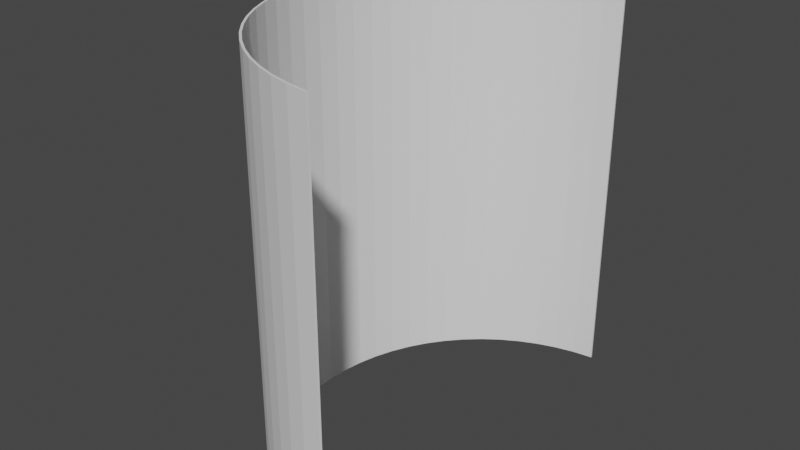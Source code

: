 # Source: PlaneWall32.blend  (saved by Blender 2.91.10; exported with 4.5.12 LTS)
import bpy
from mathutils import Matrix  # noqa: F401  (used for matrix-valued properties, if any)

bpy.ops.wm.read_factory_settings(use_empty=True)
scene = bpy.context.scene
scene.name = 'Scene'

# ---- world
world_world = bpy.data.worlds.new('World'); scene.world = world_world
world_world.use_nodes = True; world_world.node_tree.nodes.clear()
_N = world_world.node_tree.nodes; _L = world_world.node_tree.links
n0 = _N.new('ShaderNodeOutputWorld'); n0.name = 'World Output'; n0.location = (300, 300)
n1 = _N.new('ShaderNodeBackground'); n1.name = 'Background'; n1.location = (10, 300)
n1.inputs[0].default_value = (0.05088, 0.05088, 0.05088, 1.0)
_L.new(n1.outputs[0], n0.inputs[0])
n0.is_active_output = True
world_world.color = (0.05088, 0.05088, 0.05088)
world_world.use_sun_shadow = False
world_world.sun_shadow_jitter_overblur = 0.0

# ---- meshes
me_plane_001 = bpy.data.meshes.new('Plane.001')
me_plane_001.from_pydata([(-1.0, 0.9952, -0.09802), (1.0, 0.9952, -0.09802), (-1.0, 0.9808, -0.1951), (1.0, 0.9808, -0.1951), (-1.0, 0.9569, -0.2903), (1.0, 0.9569, -0.2903), (-1.0, 0.9239, -0.3827), (1.0, 0.9239, -0.3827), (-1.0, 0.8819, -0.4714), (1.0, 0.8819, -0.4714), (-1.0, 0.8315, -0.5556), (1.0, 0.8315, -0.5556), (-1.0, 0.773, -0.6344), (1.0, 0.773, -0.6344), (-1.0, 0.7071, -0.7071), (1.0, 0.7071, -0.7071), (-1.0, 0.6344, -0.773), (1.0, 0.6344, -0.773), (-1.0, 0.5556, -0.8315), (1.0, 0.5556, -0.8315), (-1.0, 0.4714, -0.8819), (1.0, 0.4714, -0.8819), (-1.0, 0.3827, -0.9239), (1.0, 0.3827, -0.9239), (-1.0, 0.2903, -0.9569), (1.0, 0.2903, -0.9569), (-1.0, 0.1951, -0.9808), (1.0, 0.1951, -0.9808), (-1.0, 0.09802, -0.9952), (1.0, 0.09802, -0.9952), (-1.0, -6.706e-08, -1.0), (1.0, -6.706e-08, -1.0), (-1.0, -0.09802, -0.9952), (1.0, -0.09802, -0.9952), (-1.0, -0.1951, -0.9808), (1.0, -0.1951, -0.9808), (-1.0, -0.2903, -0.9569), (1.0, -0.2903, -0.9569), (-1.0, -0.3827, -0.9239), (1.0, -0.3827, -0.9239), (-1.0, -0.4714, -0.8819), (1.0, -0.4714, -0.8819), (-1.0, -0.5556, -0.8315), (1.0, -0.5556, -0.8315), (-1.0, -0.6344, -0.773), (1.0, -0.6344, -0.773), (-1.0, -0.7071, -0.7071), (1.0, -0.7071, -0.7071), (-1.0, -0.773, -0.6344), (1.0, -0.773, -0.6344), (-1.0, -0.8315, -0.5556), (1.0, -0.8315, -0.5556), (-1.0, -0.8819, -0.4714), (1.0, -0.8819, -0.4714), (-1.0, -0.9239, -0.3827), (1.0, -0.9239, -0.3827), (-1.0, -0.9569, -0.2903), (1.0, -0.9569, -0.2903), (-1.0, -0.9808, -0.1951), (1.0, -0.9808, -0.1951), (-1.0, -0.9952, -0.09802), (1.0, -0.9952, -0.09802)], [], [(0, 1, 3, 2), (2, 3, 5, 4), (4, 5, 7, 6), (6, 7, 9, 8), (8, 9, 11, 10), (10, 11, 13, 12), (12, 13, 15, 14), (14, 15, 17, 16), (16, 17, 19, 18), (18, 19, 21, 20), (20, 21, 23, 22), (22, 23, 25, 24), (24, 25, 27, 26), (26, 27, 29, 28), (28, 29, 31, 30), (30, 31, 33, 32), (32, 33, 35, 34), (34, 35, 37, 36), (36, 37, 39, 38), (38, 39, 41, 40), (40, 41, 43, 42), (42, 43, 45, 44), (44, 45, 47, 46), (46, 47, 49, 48), (48, 49, 51, 50), (50, 51, 53, 52), (52, 53, 55, 54), (54, 55, 57, 56), (56, 57, 59, 58), (58, 59, 61, 60)])
_uv = me_plane_001.uv_layers.new(name='UVMap')
_uv.uv.foreach_set('vector', [1.0, 1.0, 1.0, 0.0, 0.9928, 0.0, 0.9928, 1.0, 0.9928, 1.0, 0.9928, 0.0, 0.9808, 0.0, 0.9808, 1.0, 0.9808, 1.0, 0.9808, 0.0, 0.9642, 0.0, 0.9642, 1.0, 0.9642, 1.0, 0.9642, 0.0, 0.9431, 0.0, 0.9431, 1.0, 0.9431, 1.0, 0.9431, 0.0, 0.9177, 0.0, 0.9177, 1.0, 0.9177, 1.0, 0.9177, 0.0, 0.8884, 0.0, 0.8884, 1.0, 0.8884, 1.0, 0.8884, 0.0, 0.8553, 1.077e-07, 0.8553, 1.0, 0.8553, 1.0, 0.8553, 1.077e-07, 0.8187, 1.077e-07, 0.8187, 1.0, 0.8187, 1.0, 0.8187, 1.077e-07, 0.7791, 1.077e-07, 0.7791, 1.0, 0.7791, 1.0, 0.7791, 1.077e-07, 0.7368, 1.077e-07, 0.7368, 1.0, 0.7368, 1.0, 0.7368, 1.077e-07, 0.6923, 1.077e-07, 0.6923, 1.0, 0.6923, 1.0, 0.6923, 1.077e-07, 0.6458, 1.077e-07, 0.6458, 1.0, 0.6458, 1.0, 0.6458, 1.077e-07, 0.598, 1.077e-07, 0.598, 1.0, 0.598, 1.0, 0.598, 1.077e-07, 0.5492, 1.077e-07, 0.5492, 1.0, 0.5492, 1.0, 0.5492, 1.077e-07, 0.5, 1.077e-07, 0.5, 1.0, 0.5, 1.0, 0.5, 1.077e-07, 0.4508, 1.077e-07, 0.4508, 1.0, 0.4508, 1.0, 0.4508, 1.077e-07, 0.402, 1.077e-07, 0.402, 1.0, 0.402, 1.0, 0.402, 1.077e-07, 0.3542, 1.077e-07, 0.3542, 1.0, 0.3542, 1.0, 0.3542, 1.077e-07, 0.3077, 1.077e-07, 0.3077, 1.0, 0.3077, 1.0, 0.3077, 1.077e-07, 0.2632, 1.077e-07, 0.2632, 1.0, 0.2632, 1.0, 0.2632, 1.077e-07, 0.2209, 1.077e-07, 0.2209, 1.0, 0.2209, 1.0, 0.2209, 1.077e-07, 0.1813, 1.077e-07, 0.1813, 1.0, 0.1813, 1.0, 0.1813, 1.077e-07, 0.1447, 1.077e-07, 0.1447, 1.0, 0.1447, 1.0, 0.1447, 1.077e-07, 0.1116, 0.0, 0.1116, 1.0, 0.1116, 1.0, 0.1116, 0.0, 0.08225, 0.0, 0.08225, 1.0, 0.08225, 1.0, 0.08225, 0.0, 0.05691, 0.0, 0.05691, 1.0, 0.05691, 1.0, 0.05691, 0.0, 0.03583, 0.0, 0.03583, 1.0, 0.03583, 1.0, 0.03583, 0.0, 0.01921, 0.0, 0.01921, 1.0, 0.01921, 1.0, 0.01921, 0.0, 0.007235, 0.0, 0.007235, 1.0, 0.007235, 1.0, 0.007235, 0.0, 0.0, 0.0, 0.0, 1.0])
me_plane_001.use_remesh_fix_poles = True
me_plane_001.use_remesh_preserve_attributes = False
me_plane_001.use_mirror_vertex_groups = False
me_plane_001.update()

# ---- objects
ob_plane = bpy.data.objects.new('Plane', me_plane_001)

# ---- transforms, parenting, visibility, modifiers, constraints
ob_plane.location = (0.0, 0.0, 0.0)
ob_plane.rotation_euler = (0.0, 1.571, 0.0)
ob_plane.lineart.crease_threshold = 0.0
_m = ob_plane.modifiers.new('Solidify', 'SOLIDIFY')

# ---- collection membership
scene.collection.objects.link(ob_plane)

# ---- scene / render settings (as saved in the file)
scene.frame_start = 1; scene.frame_end = 250; scene.frame_set(1)
scene.render.engine = 'BLENDER_EEVEE_NEXT'
scene.cycles.use_denoising = False
scene.cycles.samples = 128
scene.cycles.sampling_pattern = 'TABULATED_SOBOL'
scene.cycles.use_adaptive_sampling = False
scene.cycles.use_light_tree = False
scene.view_settings.view_transform = 'Filmic'
bpy.context.view_layer.update()

# ---- added for rendering (the .blend has no active camera and no usable light): camera, sun
cam_auto = bpy.data.cameras.new('AutoCamera')
cam_auto.lens = 50.0
cam_auto.sensor_width = 36.0
cam_auto.clip_end = 1000.0
ob_auto_camera = bpy.data.objects.new('AutoCamera', cam_auto)
scene.collection.objects.link(ob_auto_camera)
ob_auto_camera.location = (2.19292, -3.28943, 2.19296)
ob_auto_camera.rotation_euler = (1.09748, -7.21219e-08, 0.694738)
scene.camera = ob_auto_camera
light_auto_sun = bpy.data.lights.new('AutoSun', 'SUN')
light_auto_sun.energy = 3.0
light_auto_sun.angle = 0.0523599
ob_auto_sun = bpy.data.objects.new('AutoSun', light_auto_sun)
scene.collection.objects.link(ob_auto_sun)
ob_auto_sun.rotation_euler = (0.872665, 0.174533, 0.523599)
bpy.context.view_layer.update()
